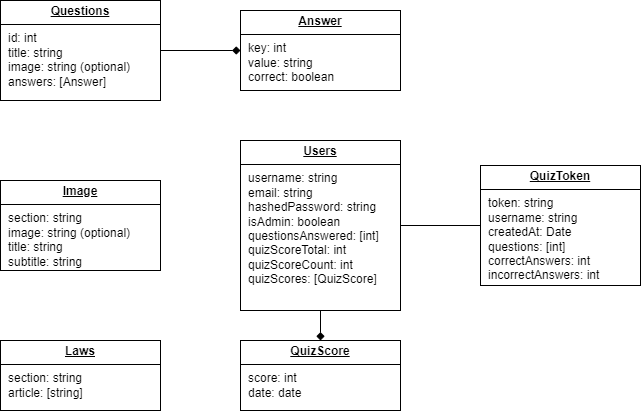

The diagram above was exported from draw.io. Its source (the exported page's mxGraphModel, read from the mxfile embedded in the PNG):
<mxGraphModel dx="1009" dy="542" grid="1" gridSize="10" guides="1" tooltips="1" connect="1" arrows="1" fold="1" page="1" pageScale="1" pageWidth="1200" pageHeight="1920" math="0" shadow="0">
  <root>
    <mxCell id="0" />
    <mxCell id="1" parent="0" />
    <mxCell id="y6J4aNMT6ljAw8UBa-4x-14" value="&lt;p style=&quot;margin:0px;margin-top:4px;text-align:center;text-decoration:underline;&quot;&gt;&lt;b&gt;Image&lt;/b&gt;&lt;/p&gt;&lt;hr size=&quot;1&quot; style=&quot;border-style:solid;&quot;&gt;&lt;p style=&quot;margin:0px;margin-left:8px;&quot;&gt;section: string&lt;/p&gt;&lt;p style=&quot;margin:0px;margin-left:8px;&quot;&gt;image: string (optional)&lt;/p&gt;&lt;p style=&quot;margin:0px;margin-left:8px;&quot;&gt;title: string&lt;/p&gt;&lt;p style=&quot;margin:0px;margin-left:8px;&quot;&gt;subtitle: string&lt;/p&gt;" style="verticalAlign=top;align=left;overflow=fill;html=1;whiteSpace=wrap;" vertex="1" parent="1">
      <mxGeometry x="120" y="280" width="160" height="90" as="geometry" />
    </mxCell>
    <mxCell id="y6J4aNMT6ljAw8UBa-4x-15" value="&lt;p style=&quot;margin:0px;margin-top:4px;text-align:center;text-decoration:underline;&quot;&gt;&lt;b&gt;Laws&lt;/b&gt;&lt;/p&gt;&lt;hr size=&quot;1&quot; style=&quot;border-style:solid;&quot;&gt;&lt;p style=&quot;margin:0px;margin-left:8px;&quot;&gt;section: string&lt;/p&gt;&lt;p style=&quot;margin:0px;margin-left:8px;&quot;&gt;article: [string]&lt;/p&gt;" style="verticalAlign=top;align=left;overflow=fill;html=1;whiteSpace=wrap;" vertex="1" parent="1">
      <mxGeometry x="120" y="440" width="160" height="70" as="geometry" />
    </mxCell>
    <mxCell id="y6J4aNMT6ljAw8UBa-4x-22" style="edgeStyle=orthogonalEdgeStyle;rounded=0;orthogonalLoop=1;jettySize=auto;html=1;entryX=0;entryY=0.5;entryDx=0;entryDy=0;endArrow=diamond;endFill=1;" edge="1" parent="1" source="y6J4aNMT6ljAw8UBa-4x-16" target="y6J4aNMT6ljAw8UBa-4x-17">
      <mxGeometry relative="1" as="geometry" />
    </mxCell>
    <mxCell id="y6J4aNMT6ljAw8UBa-4x-16" value="&lt;p style=&quot;margin:0px;margin-top:4px;text-align:center;text-decoration:underline;&quot;&gt;&lt;b&gt;Questions&lt;/b&gt;&lt;/p&gt;&lt;hr size=&quot;1&quot; style=&quot;border-style:solid;&quot;&gt;&lt;p style=&quot;margin:0px;margin-left:8px;&quot;&gt;id: int&lt;/p&gt;&lt;p style=&quot;margin:0px;margin-left:8px;&quot;&gt;title: string&lt;/p&gt;&lt;p style=&quot;margin:0px;margin-left:8px;&quot;&gt;image: string (optional)&lt;/p&gt;&lt;p style=&quot;margin:0px;margin-left:8px;&quot;&gt;answers: [Answer]&lt;/p&gt;" style="verticalAlign=top;align=left;overflow=fill;html=1;whiteSpace=wrap;" vertex="1" parent="1">
      <mxGeometry x="120" y="100" width="160" height="100" as="geometry" />
    </mxCell>
    <mxCell id="y6J4aNMT6ljAw8UBa-4x-17" value="&lt;p style=&quot;margin:0px;margin-top:4px;text-align:center;text-decoration:underline;&quot;&gt;&lt;b&gt;Answer&lt;/b&gt;&lt;/p&gt;&lt;hr size=&quot;1&quot; style=&quot;border-style:solid;&quot;&gt;&lt;p style=&quot;margin:0px;margin-left:8px;&quot;&gt;key: int&lt;/p&gt;&lt;p style=&quot;margin:0px;margin-left:8px;&quot;&gt;value: string&lt;/p&gt;&lt;p style=&quot;margin:0px;margin-left:8px;&quot;&gt;correct: boolean&lt;/p&gt;" style="verticalAlign=top;align=left;overflow=fill;html=1;whiteSpace=wrap;" vertex="1" parent="1">
      <mxGeometry x="360" y="110" width="160" height="80" as="geometry" />
    </mxCell>
    <mxCell id="y6J4aNMT6ljAw8UBa-4x-18" value="&lt;p style=&quot;margin:0px;margin-top:4px;text-align:center;text-decoration:underline;&quot;&gt;&lt;b&gt;QuizToken&lt;/b&gt;&lt;/p&gt;&lt;hr size=&quot;1&quot; style=&quot;border-style:solid;&quot;&gt;&lt;p style=&quot;margin:0px;margin-left:8px;&quot;&gt;token: string&lt;/p&gt;&lt;p style=&quot;margin:0px;margin-left:8px;&quot;&gt;username: string&lt;/p&gt;&lt;p style=&quot;margin:0px;margin-left:8px;&quot;&gt;createdAt: Date&lt;/p&gt;&lt;p style=&quot;margin:0px;margin-left:8px;&quot;&gt;questions: [int]&lt;/p&gt;&lt;p style=&quot;margin:0px;margin-left:8px;&quot;&gt;correctAnswers: int&lt;/p&gt;&lt;p style=&quot;margin:0px;margin-left:8px;&quot;&gt;incorrectAnswers: int&lt;/p&gt;" style="verticalAlign=top;align=left;overflow=fill;html=1;whiteSpace=wrap;" vertex="1" parent="1">
      <mxGeometry x="600" y="265" width="160" height="120" as="geometry" />
    </mxCell>
    <mxCell id="y6J4aNMT6ljAw8UBa-4x-25" style="edgeStyle=orthogonalEdgeStyle;rounded=0;orthogonalLoop=1;jettySize=auto;html=1;entryX=0;entryY=0.5;entryDx=0;entryDy=0;endArrow=none;endFill=0;" edge="1" parent="1" source="y6J4aNMT6ljAw8UBa-4x-20" target="y6J4aNMT6ljAw8UBa-4x-18">
      <mxGeometry relative="1" as="geometry" />
    </mxCell>
    <mxCell id="y6J4aNMT6ljAw8UBa-4x-20" value="&lt;p style=&quot;margin:0px;margin-top:4px;text-align:center;text-decoration:underline;&quot;&gt;&lt;b&gt;Users&lt;/b&gt;&lt;/p&gt;&lt;hr size=&quot;1&quot; style=&quot;border-style:solid;&quot;&gt;&lt;p style=&quot;margin:0px;margin-left:8px;&quot;&gt;username: string&lt;/p&gt;&lt;p style=&quot;margin:0px;margin-left:8px;&quot;&gt;email: string&lt;/p&gt;&lt;p style=&quot;margin:0px;margin-left:8px;&quot;&gt;hashedPassword: string&lt;/p&gt;&lt;p style=&quot;margin:0px;margin-left:8px;&quot;&gt;isAdmin: boolean&lt;/p&gt;&lt;p style=&quot;margin:0px;margin-left:8px;&quot;&gt;questionsAnswered: [int]&lt;/p&gt;&lt;p style=&quot;margin:0px;margin-left:8px;&quot;&gt;quizScoreTotal: int&lt;/p&gt;&lt;p style=&quot;margin:0px;margin-left:8px;&quot;&gt;quizScoreCount: int&lt;/p&gt;&lt;p style=&quot;margin:0px;margin-left:8px;&quot;&gt;quizScores: [QuizScore]&lt;/p&gt;" style="verticalAlign=top;align=left;overflow=fill;html=1;whiteSpace=wrap;" vertex="1" parent="1">
      <mxGeometry x="360" y="240" width="160" height="170" as="geometry" />
    </mxCell>
    <mxCell id="y6J4aNMT6ljAw8UBa-4x-21" value="&lt;p style=&quot;margin:0px;margin-top:4px;text-align:center;text-decoration:underline;&quot;&gt;&lt;b&gt;QuizScore&lt;/b&gt;&lt;/p&gt;&lt;hr size=&quot;1&quot; style=&quot;border-style:solid;&quot;&gt;&lt;p style=&quot;margin:0px;margin-left:8px;&quot;&gt;score: int&lt;/p&gt;&lt;p style=&quot;margin:0px;margin-left:8px;&quot;&gt;date: date&lt;/p&gt;" style="verticalAlign=top;align=left;overflow=fill;html=1;whiteSpace=wrap;" vertex="1" parent="1">
      <mxGeometry x="360" y="440" width="160" height="70" as="geometry" />
    </mxCell>
    <mxCell id="y6J4aNMT6ljAw8UBa-4x-24" style="edgeStyle=orthogonalEdgeStyle;rounded=0;orthogonalLoop=1;jettySize=auto;html=1;entryX=0.5;entryY=0;entryDx=0;entryDy=0;endArrow=diamond;endFill=1;exitX=0.5;exitY=1;exitDx=0;exitDy=0;" edge="1" parent="1" source="y6J4aNMT6ljAw8UBa-4x-20" target="y6J4aNMT6ljAw8UBa-4x-21">
      <mxGeometry relative="1" as="geometry">
        <mxPoint x="290" y="160" as="sourcePoint" />
        <mxPoint x="370" y="160" as="targetPoint" />
      </mxGeometry>
    </mxCell>
  </root>
</mxGraphModel>